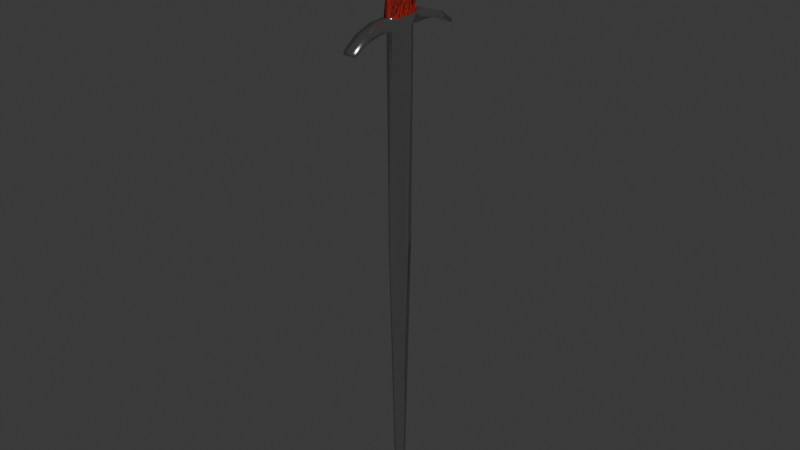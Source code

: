 # Source: Weapon_Sword_Chris_01.blend  (saved by Blender 4.3.34; exported with 4.5.12 LTS)
import bpy
from mathutils import Matrix  # noqa: F401  (used for matrix-valued properties, if any)

bpy.ops.wm.read_factory_settings(use_empty=True)
scene = bpy.context.scene
scene.name = 'Scene'

# ---- collections
col_collection = bpy.data.collections.new('Collection'); scene.collection.children.link(col_collection)

# ---- materials (node trees are filled in below, after node groups)
mat_material_001 = bpy.data.materials.new('Material.001')
mat_material_002 = bpy.data.materials.new('Material.002')

# ---- material node trees
mat_material_001.use_nodes = True; mat_material_001.node_tree.nodes.clear()
_N = mat_material_001.node_tree.nodes; _L = mat_material_001.node_tree.links
n0 = _N.new('ShaderNodeBsdfPrincipled'); n0.name = 'Principled BSDF'; n0.location = (10, 300)
n0.inputs[1].default_value = 1.0
n0.inputs[2].default_value = 0.1319
n1 = _N.new('ShaderNodeOutputMaterial'); n1.name = 'Material Output'; n1.location = (300, 300)
_L.new(n0.outputs[0], n1.inputs[0])
n1.is_active_output = True
mat_material_002.use_nodes = True; mat_material_002.node_tree.nodes.clear()
_N = mat_material_002.node_tree.nodes; _L = mat_material_002.node_tree.links
n0 = _N.new('ShaderNodeBsdfPrincipled'); n0.name = 'Principled BSDF'; n0.location = (10, 300)
n0.inputs[0].default_value = (0.8027, 0.01731, 0.0, 1.0)
n0.inputs[2].default_value = 1.0
n1 = _N.new('ShaderNodeOutputMaterial'); n1.name = 'Material Output'; n1.location = (300, 300)
n2 = _N.new('ShaderNodeBump'); n2.name = 'Bump'; n2.location = (-189, 168)
n2.inputs[1].default_value = 1.0
n2.inputs[2].default_value = 1.0
n3 = _N.new('ShaderNodeTexNoise'); n3.name = 'Noise Texture'; n3.location = (-527, 167)
n3.inputs[2].default_value = 86.3
n3.inputs[3].default_value = 15.0
n3.inputs[4].default_value = 0.395
_L.new(n0.outputs[0], n1.inputs[0])
_L.new(n3.outputs[0], n2.inputs[3])
_L.new(n2.outputs[0], n0.inputs[5])
n1.is_active_output = True

# ---- world
world_world = bpy.data.worlds.new('World'); scene.world = world_world
world_world.use_nodes = True; world_world.node_tree.nodes.clear()
_N = world_world.node_tree.nodes; _L = world_world.node_tree.links
n0 = _N.new('ShaderNodeOutputWorld'); n0.name = 'World Output'; n0.location = (300, 300)
n1 = _N.new('ShaderNodeBackground'); n1.name = 'Background'; n1.location = (10, 300)
n1.inputs[0].default_value = (0.05088, 0.05088, 0.05088, 1.0)
_L.new(n1.outputs[0], n0.inputs[0])
n0.is_active_output = True
world_world.color = (0.05088, 0.05088, 0.05088)
world_world.sun_shadow_jitter_overblur = 0.0

# ---- meshes
me_plane = bpy.data.meshes.new('Plane')
me_plane.from_pydata([(0.5947, -1.0, -0.1678), (0.5947, 1.0, -0.1678), (0.0, -1.0, 0.0), (0.0, 1.0, 0.0), (0.379, -7.572, -0.1678), (0.0, -7.572, -0.1574), (0.236, -12.19, -0.1678), (0.0, -12.19, -0.1574), (0.09292, -14.49, -0.1678), (0.0, -14.49, -0.1574), (0.6692, 8.66, -0.1678), (0.0, 8.66, -3.316e-07), (0.6245, 9.137, -3.721e-07), (0.0, 9.137, -3.544e-07), (1.478, 8.726, -3.168e-07), (1.451, 9.095, -3.341e-07), (2.268, 8.57, -2.755e-07), (2.248, 8.843, -2.883e-07), (2.979, 8.188, -2.277e-07), (2.968, 8.339, -2.348e-07), (0.4867, 10.17, -4.234e-07), (0.0, 10.17, -4.057e-07), (0.4508, 11.77, -4.946e-07), (0.0, 11.77, -4.769e-07), (0.325, 12.86, -5.48e-07), (0.0, 12.86, -5.303e-07), (0.7622, 13.27, -5.467e-07), (0.0, 13.27, -5.29e-07), (0.8461, 13.65, -5.595e-07), (0.0, 13.65, -5.418e-07), (0.6245, 14.02, -5.857e-07), (0.0, 14.02, -5.68e-07), (0.355, 14.26, -6.077e-07), (0.0, 14.26, -5.9e-07), (0.5947, -1.0, -0.4398), (0.5947, 1.0, -0.4398), (0.0, -1.0, -0.6076), (0.0, 1.0, -0.6076), (0.379, -7.572, -0.4398), (0.0, -7.572, -0.4502), (0.236, -12.19, -0.4398), (0.0, -12.19, -0.4502), (0.09292, -14.49, -0.4398), (0.0, -14.49, -0.4502), (0.6692, 8.66, -0.4398), (0.0, 8.66, -0.6076), (0.6245, 9.137, -0.6076), (0.0, 9.137, -0.6076), (1.478, 8.726, -0.6076), (1.451, 9.095, -0.6076), (2.268, 8.57, -0.6076), (2.248, 8.843, -0.6076), (2.979, 8.188, -0.6076), (2.968, 8.339, -0.6076), (0.4867, 10.17, -0.6076), (0.0, 10.17, -0.6076), (0.4508, 11.77, -0.6076), (0.0, 11.77, -0.6076), (0.325, 12.86, -0.6076), (0.0, 12.86, -0.6076), (0.7622, 13.27, -0.6076), (0.0, 13.27, -0.6076), (0.8461, 13.65, -0.6076), (0.0, 13.65, -0.6076), (0.6245, 14.02, -0.6076), (0.0, 14.02, -0.6076), (0.355, 14.26, -0.6076), (0.0, 14.26, -0.6076)], [], [(2, 3, 1, 0), (0, 4, 5, 2), (4, 6, 7, 5), (6, 8, 9, 7), (3, 11, 10, 1), (11, 13, 12, 10), (12, 15, 14, 10), (15, 17, 16, 14), (17, 19, 18, 16), (13, 21, 20, 12), (21, 23, 22, 20), (23, 25, 24, 22), (25, 27, 26, 24), (27, 29, 28, 26), (29, 31, 30, 28), (31, 33, 32, 30), (36, 34, 35, 37), (34, 36, 39, 38), (38, 39, 41, 40), (40, 41, 43, 42), (37, 35, 44, 45), (45, 44, 46, 47), (46, 44, 48, 49), (49, 48, 50, 51), (51, 50, 52, 53), (47, 46, 54, 55), (55, 54, 56, 57), (57, 56, 58, 59), (59, 58, 60, 61), (61, 60, 62, 63), (63, 62, 64, 65), (65, 64, 66, 67), (32, 33, 67, 66), (4, 0, 34, 38), (10, 14, 48, 44), (30, 32, 66, 64), (15, 12, 46, 49), (22, 24, 58, 56), (6, 4, 38, 40), (14, 16, 50, 48), (9, 8, 42, 43), (17, 15, 49, 51), (24, 26, 60, 58), (18, 19, 53, 52), (8, 6, 40, 42), (16, 18, 52, 50), (19, 17, 51, 53), (1, 10, 44, 35), (26, 28, 62, 60), (0, 1, 35, 34), (12, 20, 54, 46), (28, 30, 64, 62), (20, 22, 56, 54)])
me_plane.polygons.foreach_set('use_smooth', [True] * 53)
me_plane.polygons.foreach_set('material_index', [0, 0, 0, 0, 0, 0, 0, 0, 0, 1, 1, 1, 0, 0, 0, 0, 0, 0, 0, 0, 0, 0, 0, 0, 0, 1, 1, 1, 0, 0, 0, 0, 0, 0, 0, 0, 0, 1, 0, 0, 0, 0, 0, 0, 0, 0, 0, 0, 0, 0, 1, 0, 1])
_uv = me_plane.uv_layers.new(name='UVMap')
_uv.uv.foreach_set('vector', [0.5, 0.0, 0.5, 1.0, 1.0, 1.0, 1.0, 0.0, 1.0, 0.0, 1.0, 0.0, 0.5, 0.0, 0.5, 0.0, 1.0, 0.0, 1.0, 0.0, 0.5, 0.0, 0.5, 0.0, 1.0, 0.0, 1.0, 0.0, 0.5, 0.0, 0.5, 0.0, 0.5, 1.0, 0.5, 1.0, 1.0, 1.0, 1.0, 1.0, 0.5, 1.0, 0.5, 1.0, 1.0, 1.0, 1.0, 1.0, 1.0, 1.0, 1.0, 1.0, 1.0, 1.0, 1.0, 1.0, 1.0, 1.0, 1.0, 1.0, 1.0, 1.0, 1.0, 1.0, 1.0, 1.0, 1.0, 1.0, 1.0, 1.0, 1.0, 1.0, 0.5, 1.0, 0.5, 1.0, 1.0, 1.0, 1.0, 1.0, 0.5, 1.0, 0.5, 1.0, 1.0, 1.0, 1.0, 1.0, 0.5, 1.0, 0.5, 1.0, 1.0, 1.0, 1.0, 1.0, 0.5, 1.0, 0.5, 1.0, 1.0, 1.0, 1.0, 1.0, 0.5, 1.0, 0.5, 1.0, 1.0, 1.0, 1.0, 1.0, 0.5, 1.0, 0.5, 1.0, 1.0, 1.0, 1.0, 1.0, 0.5, 1.0, 0.5, 1.0, 1.0, 1.0, 1.0, 1.0, 0.5, 0.0, 1.0, 0.0, 1.0, 1.0, 0.5, 1.0, 1.0, 0.0, 0.5, 0.0, 0.5, 0.0, 1.0, 0.0, 1.0, 0.0, 0.5, 0.0, 0.5, 0.0, 1.0, 0.0, 1.0, 0.0, 0.5, 0.0, 0.5, 0.0, 1.0, 0.0, 0.5, 1.0, 1.0, 1.0, 1.0, 1.0, 0.5, 1.0, 0.5, 1.0, 1.0, 1.0, 1.0, 1.0, 0.5, 1.0, 1.0, 1.0, 1.0, 1.0, 1.0, 1.0, 1.0, 1.0, 1.0, 1.0, 1.0, 1.0, 1.0, 1.0, 1.0, 1.0, 1.0, 1.0, 1.0, 1.0, 1.0, 1.0, 1.0, 1.0, 0.5, 1.0, 1.0, 1.0, 1.0, 1.0, 0.5, 1.0, 0.5, 1.0, 1.0, 1.0, 1.0, 1.0, 0.5, 1.0, 0.5, 1.0, 1.0, 1.0, 1.0, 1.0, 0.5, 1.0, 0.5, 1.0, 1.0, 1.0, 1.0, 1.0, 0.5, 1.0, 0.5, 1.0, 1.0, 1.0, 1.0, 1.0, 0.5, 1.0, 0.5, 1.0, 1.0, 1.0, 1.0, 1.0, 0.5, 1.0, 0.5, 1.0, 1.0, 1.0, 1.0, 1.0, 0.5, 1.0, 1.0, 1.0, 0.5, 1.0, 0.5, 1.0, 1.0, 1.0, 1.0, 0.0, 1.0, 0.0, 1.0, 0.0, 1.0, 0.0, 1.0, 1.0, 1.0, 1.0, 1.0, 1.0, 1.0, 1.0, 1.0, 1.0, 1.0, 1.0, 1.0, 1.0, 1.0, 1.0, 1.0, 1.0, 1.0, 1.0, 1.0, 1.0, 1.0, 1.0, 1.0, 1.0, 1.0, 1.0, 1.0, 1.0, 1.0, 1.0, 1.0, 0.0, 1.0, 0.0, 1.0, 0.0, 1.0, 0.0, 1.0, 1.0, 1.0, 1.0, 1.0, 1.0, 1.0, 1.0, 0.5, 0.0, 1.0, 0.0, 1.0, 0.0, 0.5, 0.0, 1.0, 1.0, 1.0, 1.0, 1.0, 1.0, 1.0, 1.0, 1.0, 1.0, 1.0, 1.0, 1.0, 1.0, 1.0, 1.0, 1.0, 1.0, 1.0, 1.0, 1.0, 1.0, 1.0, 1.0, 1.0, 0.0, 1.0, 0.0, 1.0, 0.0, 1.0, 0.0, 1.0, 1.0, 1.0, 1.0, 1.0, 1.0, 1.0, 1.0, 1.0, 1.0, 1.0, 1.0, 1.0, 1.0, 1.0, 1.0, 1.0, 1.0, 1.0, 1.0, 1.0, 1.0, 1.0, 1.0, 1.0, 1.0, 1.0, 1.0, 1.0, 1.0, 1.0, 1.0, 1.0, 0.0, 1.0, 1.0, 1.0, 1.0, 1.0, 0.0, 1.0, 1.0, 1.0, 1.0, 1.0, 1.0, 1.0, 1.0, 1.0, 1.0, 1.0, 1.0, 1.0, 1.0, 1.0, 1.0, 1.0, 1.0, 1.0, 1.0, 1.0, 1.0, 1.0, 1.0])
me_plane.materials.append(mat_material_001)
me_plane.materials.append(mat_material_002)
me_plane.update()

# ---- objects
ob_empty = bpy.data.objects.new('Empty', None)
ob_plane = bpy.data.objects.new('Plane', me_plane)

# ---- transforms, parenting, visibility, modifiers, constraints
ob_empty.location = (-9.458, 0.03561, 0.0)
ob_empty.rotation_euler = (1.571, -4.371e-08, 1.571)
ob_empty.empty_display_type = 'IMAGE'
ob_empty.empty_display_size = 5.0
ob_plane.location = (0.0, 0.0, 0.0)
ob_plane.rotation_euler = (1.571, -0.0, 1.571)
ob_plane.scale = (0.1475, 0.1475, 0.1475)
_m = ob_plane.modifiers.new('Mirror', 'MIRROR')
_m.use_clip = True

# ---- collection membership
col_collection.objects.link(ob_empty)
col_collection.objects.link(ob_plane)

# ---- scene / render settings (as saved in the file)
scene.frame_start = 1; scene.frame_end = 250; scene.frame_set(1)
scene.render.engine = 'BLENDER_EEVEE_NEXT'
bpy.context.view_layer.update()

# ---- added for rendering (the .blend has no active camera and no usable light): camera, sun
cam_auto = bpy.data.cameras.new('AutoCamera')
cam_auto.lens = 50.0
cam_auto.sensor_width = 36.0
cam_auto.clip_end = 1000.0
ob_auto_camera = bpy.data.objects.new('AutoCamera', cam_auto)
scene.collection.objects.link(ob_auto_camera)
ob_auto_camera.location = (3.96255, -4.80883, 3.18856)
ob_auto_camera.rotation_euler = (1.09748, -7.21219e-08, 0.694738)
scene.camera = ob_auto_camera
light_auto_sun = bpy.data.lights.new('AutoSun', 'SUN')
light_auto_sun.energy = 3.0
light_auto_sun.angle = 0.0523599
ob_auto_sun = bpy.data.objects.new('AutoSun', light_auto_sun)
scene.collection.objects.link(ob_auto_sun)
ob_auto_sun.rotation_euler = (0.872665, 0.174533, 0.523599)
bpy.context.view_layer.update()
